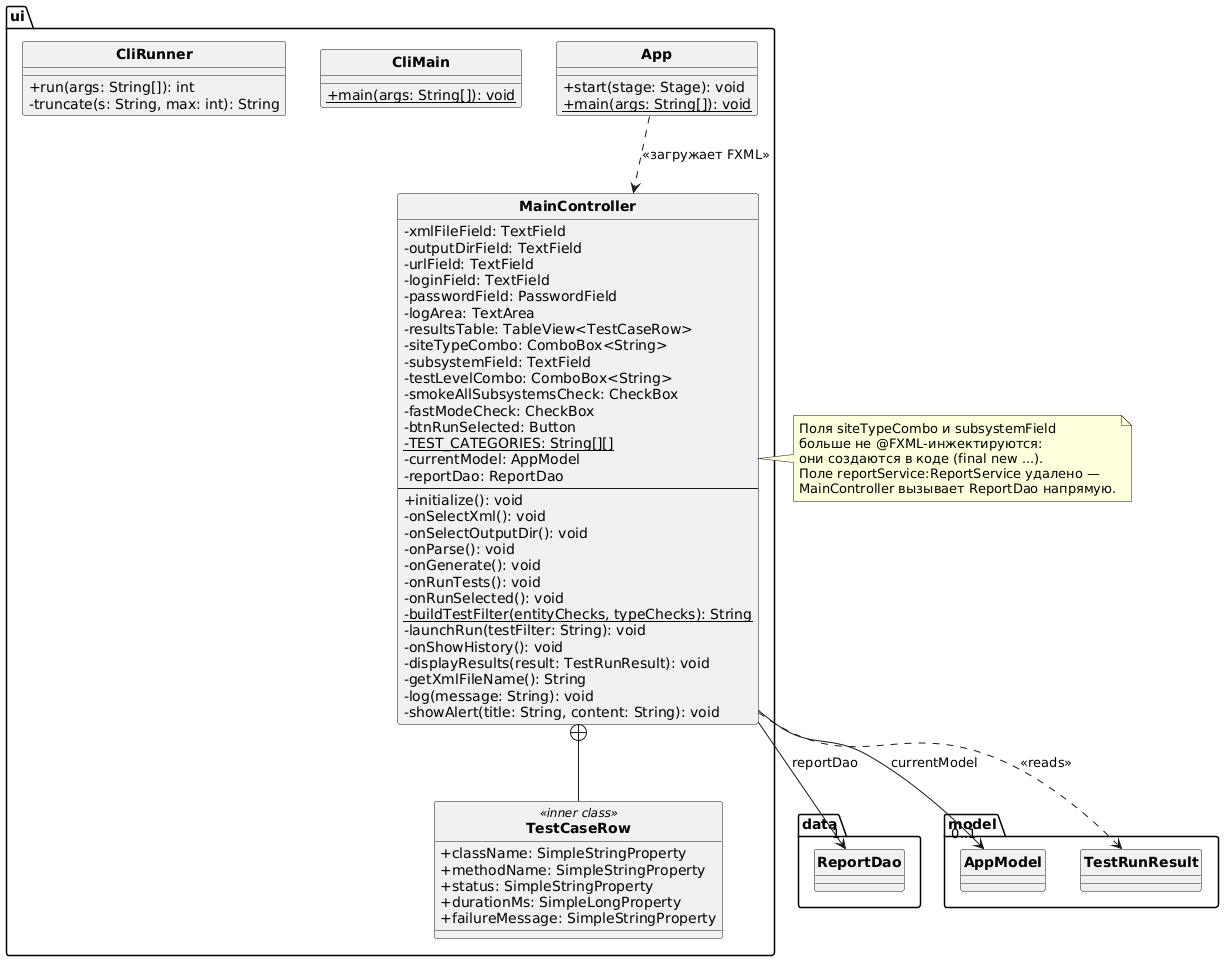

The diagram above was rendered by PlantUML. Its source (embedded in the PNG):
@startuml package-ui-detailed
' Детальная диаграмма классов пакета «UI» — приведена в соответствие
' с текущим кодом (ветка claude/wonderful-dijkstra-Kdp5i, июнь 2026).
' Изменения относительно курсовой:
'   - reportService:ReportService удалён, MainController обращается к ReportDao напрямую
'   - siteTypeCombo и subsystemField перестали быть @FXML-инжектируемыми
'   - добавлены testLevelCombo, smokeAllSubsystemsCheck, fastModeCheck, btnRunSelected
'   - добавлены onRunSelected/buildTestFilter/launchRun/getXmlFileName

skinparam classAttributeIconSize 0
skinparam classFontStyle bold
hide circle

package "ui" {

  class App {
    + start(stage: Stage): void
    + {static} main(args: String[]): void
  }

  class CliMain {
    + {static} main(args: String[]): void
  }

  class CliRunner {
    + run(args: String[]): int
    - truncate(s: String, max: int): String
  }

  class MainController {
    - xmlFileField: TextField
    - outputDirField: TextField
    - urlField: TextField
    - loginField: TextField
    - passwordField: PasswordField
    - logArea: TextArea
    - resultsTable: TableView<TestCaseRow>
    - siteTypeCombo: ComboBox<String>
    - subsystemField: TextField
    - testLevelCombo: ComboBox<String>
    - smokeAllSubsystemsCheck: CheckBox
    - fastModeCheck: CheckBox
    - btnRunSelected: Button
    - {static} TEST_CATEGORIES: String[][]
    - currentModel: AppModel
    - reportDao: ReportDao
    --
    + initialize(): void
    - onSelectXml(): void
    - onSelectOutputDir(): void
    - onParse(): void
    - onGenerate(): void
    - onRunTests(): void
    - onRunSelected(): void
    - {static} buildTestFilter(entityChecks, typeChecks): String
    - launchRun(testFilter: String): void
    - onShowHistory(): void
    - displayResults(result: TestRunResult): void
    - getXmlFileName(): String
    - log(message: String): void
    - showAlert(title: String, content: String): void
  }

  class TestCaseRow <<inner class>> {
    + className: SimpleStringProperty
    + methodName: SimpleStringProperty
    + status: SimpleStringProperty
    + durationMs: SimpleLongProperty
    + failureMessage: SimpleStringProperty
  }

  MainController +-- TestCaseRow
}

MainController --> "1" "data.ReportDao" : reportDao
MainController --> "0..1" "model.AppModel" : currentModel
MainController ..> "model.TestRunResult" : <<reads>>
App ..> MainController : <<загружает FXML>>

note right of MainController
  Поля siteTypeCombo и subsystemField
  больше не @FXML-инжектируются:
  они создаются в коде (final new ...).
  Поле reportService:ReportService удалено —
  MainController вызывает ReportDao напрямую.
end note

@enduml